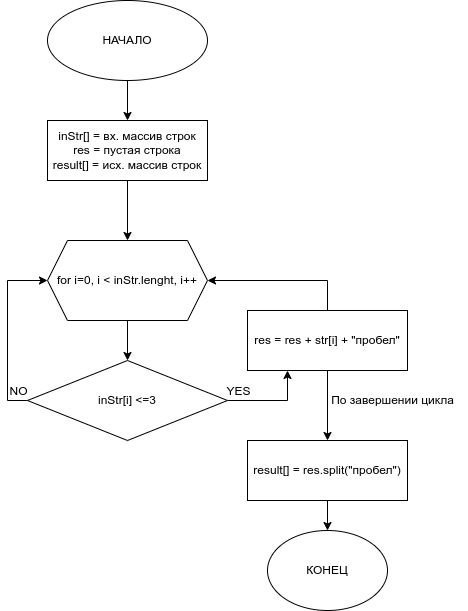

The diagram above was exported from draw.io. Its source (the exported page's mxGraphModel, read from the mxfile embedded in the PNG):
<mxGraphModel dx="1432" dy="853" grid="1" gridSize="10" guides="1" tooltips="1" connect="1" arrows="1" fold="1" page="1" pageScale="1" pageWidth="827" pageHeight="1169" math="0" shadow="0">
  <root>
    <mxCell id="WIyWlLk6GJQsqaUBKTNV-0" />
    <mxCell id="WIyWlLk6GJQsqaUBKTNV-1" parent="WIyWlLk6GJQsqaUBKTNV-0" />
    <mxCell id="SYVwQpyrwtDj8ItidYP1-10" value="" style="edgeStyle=orthogonalEdgeStyle;rounded=0;orthogonalLoop=1;jettySize=auto;html=1;fontSize=12;" edge="1" parent="WIyWlLk6GJQsqaUBKTNV-1" source="SYVwQpyrwtDj8ItidYP1-7" target="SYVwQpyrwtDj8ItidYP1-9">
      <mxGeometry relative="1" as="geometry" />
    </mxCell>
    <mxCell id="SYVwQpyrwtDj8ItidYP1-7" value="for i=0, i &amp;lt; inStr.lenght, i++" style="shape=hexagon;perimeter=hexagonPerimeter2;whiteSpace=wrap;html=1;fixedSize=1;fontSize=12;" vertex="1" parent="WIyWlLk6GJQsqaUBKTNV-1">
      <mxGeometry x="200" y="280" width="160" height="80" as="geometry" />
    </mxCell>
    <mxCell id="SYVwQpyrwtDj8ItidYP1-11" style="edgeStyle=orthogonalEdgeStyle;rounded=0;orthogonalLoop=1;jettySize=auto;html=1;entryX=0;entryY=0.5;entryDx=0;entryDy=0;fontSize=12;" edge="1" parent="WIyWlLk6GJQsqaUBKTNV-1" source="SYVwQpyrwtDj8ItidYP1-9" target="SYVwQpyrwtDj8ItidYP1-7">
      <mxGeometry relative="1" as="geometry">
        <Array as="points">
          <mxPoint x="160" y="440" />
          <mxPoint x="160" y="320" />
        </Array>
      </mxGeometry>
    </mxCell>
    <mxCell id="SYVwQpyrwtDj8ItidYP1-12" value="NO" style="edgeLabel;html=1;align=center;verticalAlign=middle;resizable=0;points=[];fontSize=12;" vertex="1" connectable="0" parent="SYVwQpyrwtDj8ItidYP1-11">
      <mxGeometry x="-0.5667" y="-3" relative="1" as="geometry">
        <mxPoint x="7" y="9" as="offset" />
      </mxGeometry>
    </mxCell>
    <mxCell id="SYVwQpyrwtDj8ItidYP1-14" style="edgeStyle=orthogonalEdgeStyle;rounded=0;orthogonalLoop=1;jettySize=auto;html=1;entryX=0.25;entryY=1;entryDx=0;entryDy=0;fontSize=12;" edge="1" parent="WIyWlLk6GJQsqaUBKTNV-1" source="SYVwQpyrwtDj8ItidYP1-9" target="SYVwQpyrwtDj8ItidYP1-13">
      <mxGeometry relative="1" as="geometry">
        <Array as="points">
          <mxPoint x="440" y="440" />
        </Array>
      </mxGeometry>
    </mxCell>
    <mxCell id="SYVwQpyrwtDj8ItidYP1-16" value="YES" style="edgeLabel;html=1;align=center;verticalAlign=middle;resizable=0;points=[];fontSize=12;" vertex="1" connectable="0" parent="SYVwQpyrwtDj8ItidYP1-14">
      <mxGeometry x="-0.7692" y="-2" relative="1" as="geometry">
        <mxPoint y="-12" as="offset" />
      </mxGeometry>
    </mxCell>
    <mxCell id="SYVwQpyrwtDj8ItidYP1-9" value="inStr[i] &amp;lt;=3" style="rhombus;whiteSpace=wrap;html=1;fontSize=12;" vertex="1" parent="WIyWlLk6GJQsqaUBKTNV-1">
      <mxGeometry x="180" y="400" width="200" height="80" as="geometry" />
    </mxCell>
    <mxCell id="SYVwQpyrwtDj8ItidYP1-15" style="edgeStyle=orthogonalEdgeStyle;rounded=0;orthogonalLoop=1;jettySize=auto;html=1;entryX=1;entryY=0.5;entryDx=0;entryDy=0;fontSize=12;" edge="1" parent="WIyWlLk6GJQsqaUBKTNV-1" source="SYVwQpyrwtDj8ItidYP1-13" target="SYVwQpyrwtDj8ItidYP1-7">
      <mxGeometry relative="1" as="geometry">
        <Array as="points">
          <mxPoint x="480" y="320" />
        </Array>
      </mxGeometry>
    </mxCell>
    <mxCell id="SYVwQpyrwtDj8ItidYP1-18" style="edgeStyle=orthogonalEdgeStyle;rounded=0;orthogonalLoop=1;jettySize=auto;html=1;entryX=0.5;entryY=0;entryDx=0;entryDy=0;fontSize=12;" edge="1" parent="WIyWlLk6GJQsqaUBKTNV-1" source="SYVwQpyrwtDj8ItidYP1-13" target="SYVwQpyrwtDj8ItidYP1-17">
      <mxGeometry relative="1" as="geometry" />
    </mxCell>
    <mxCell id="SYVwQpyrwtDj8ItidYP1-13" value="res = res + str[i] + &quot;пробел&quot;" style="rounded=0;whiteSpace=wrap;html=1;fontSize=12;" vertex="1" parent="WIyWlLk6GJQsqaUBKTNV-1">
      <mxGeometry x="400" y="350" width="160" height="60" as="geometry" />
    </mxCell>
    <mxCell id="SYVwQpyrwtDj8ItidYP1-27" value="" style="edgeStyle=orthogonalEdgeStyle;rounded=0;orthogonalLoop=1;jettySize=auto;html=1;fontSize=12;" edge="1" parent="WIyWlLk6GJQsqaUBKTNV-1" source="SYVwQpyrwtDj8ItidYP1-17" target="SYVwQpyrwtDj8ItidYP1-26">
      <mxGeometry relative="1" as="geometry" />
    </mxCell>
    <mxCell id="SYVwQpyrwtDj8ItidYP1-17" value="result[] = res.split(&quot;пробел&quot;)" style="rounded=0;whiteSpace=wrap;html=1;fontSize=12;" vertex="1" parent="WIyWlLk6GJQsqaUBKTNV-1">
      <mxGeometry x="400" y="480" width="160" height="60" as="geometry" />
    </mxCell>
    <mxCell id="SYVwQpyrwtDj8ItidYP1-22" value="" style="edgeStyle=orthogonalEdgeStyle;rounded=0;orthogonalLoop=1;jettySize=auto;html=1;fontSize=12;" edge="1" parent="WIyWlLk6GJQsqaUBKTNV-1" source="SYVwQpyrwtDj8ItidYP1-20" target="SYVwQpyrwtDj8ItidYP1-7">
      <mxGeometry relative="1" as="geometry" />
    </mxCell>
    <mxCell id="SYVwQpyrwtDj8ItidYP1-20" value="inStr[] = вх. массив строк&lt;br style=&quot;font-size: 12px;&quot;&gt;res = пустая строка&lt;br style=&quot;font-size: 12px;&quot;&gt;result[] = исх. массив строк" style="rounded=0;whiteSpace=wrap;html=1;fontSize=12;" vertex="1" parent="WIyWlLk6GJQsqaUBKTNV-1">
      <mxGeometry x="200" y="160" width="160" height="60" as="geometry" />
    </mxCell>
    <mxCell id="SYVwQpyrwtDj8ItidYP1-24" value="" style="edgeStyle=orthogonalEdgeStyle;rounded=0;orthogonalLoop=1;jettySize=auto;html=1;fontSize=12;" edge="1" parent="WIyWlLk6GJQsqaUBKTNV-1" source="SYVwQpyrwtDj8ItidYP1-23" target="SYVwQpyrwtDj8ItidYP1-20">
      <mxGeometry relative="1" as="geometry" />
    </mxCell>
    <mxCell id="SYVwQpyrwtDj8ItidYP1-23" value="НАЧАЛО" style="ellipse;whiteSpace=wrap;html=1;fontSize=12;" vertex="1" parent="WIyWlLk6GJQsqaUBKTNV-1">
      <mxGeometry x="200" y="40" width="160" height="80" as="geometry" />
    </mxCell>
    <mxCell id="SYVwQpyrwtDj8ItidYP1-25" value="По завершении цикла" style="text;html=1;align=center;verticalAlign=middle;resizable=0;points=[];autosize=1;strokeColor=none;fillColor=none;fontSize=12;" vertex="1" parent="WIyWlLk6GJQsqaUBKTNV-1">
      <mxGeometry x="470" y="425" width="150" height="30" as="geometry" />
    </mxCell>
    <mxCell id="SYVwQpyrwtDj8ItidYP1-26" value="КОНЕЦ" style="ellipse;whiteSpace=wrap;html=1;fontSize=12;" vertex="1" parent="WIyWlLk6GJQsqaUBKTNV-1">
      <mxGeometry x="420" y="570" width="120" height="80" as="geometry" />
    </mxCell>
  </root>
</mxGraphModel>